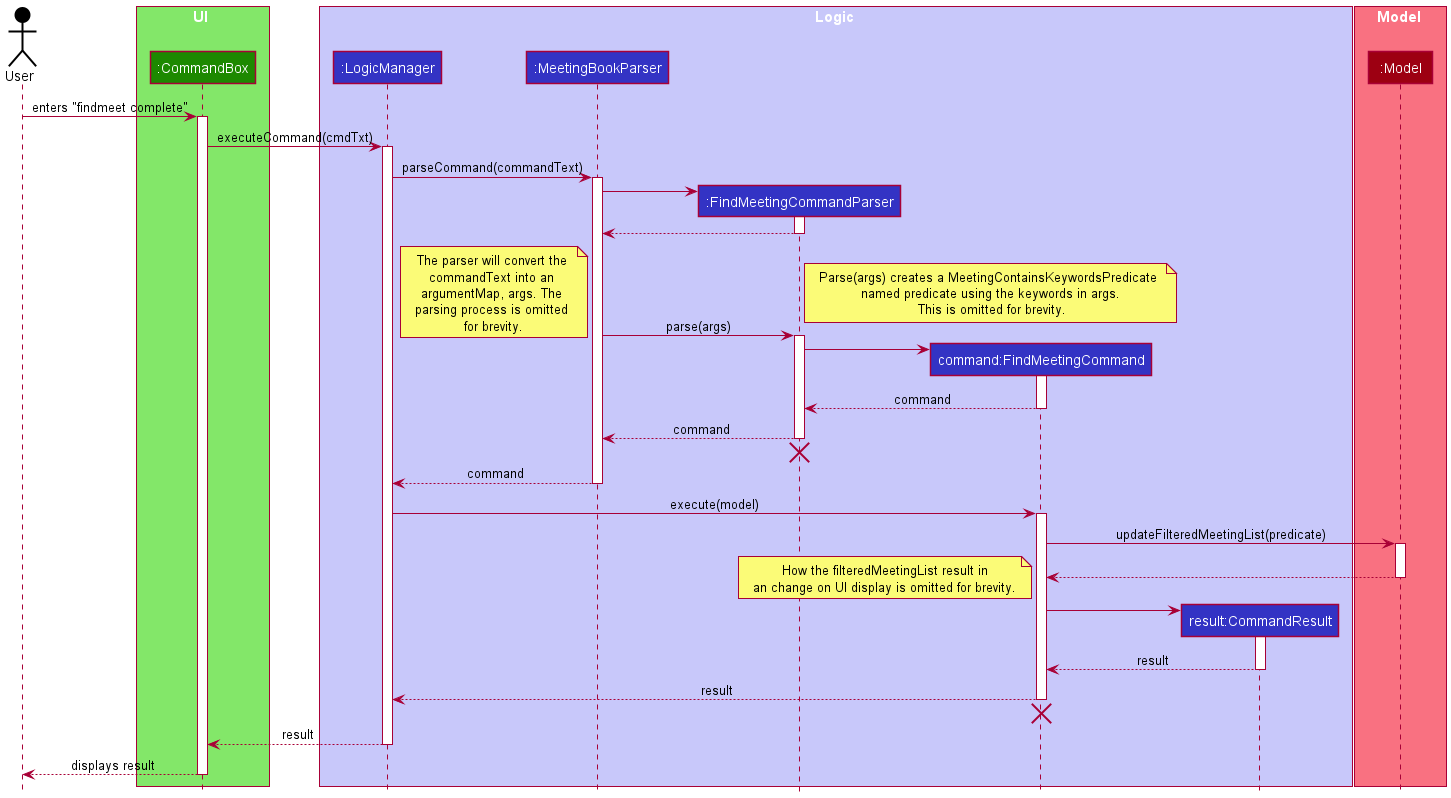

The diagram above was rendered by PlantUML. Its source (embedded in the PNG):
@startuml
!include style.puml

Actor User as user USER_COLOR

box UI UI_COLOR_T1
participant ":CommandBox" as CommandBox UI_COLOR
end box

box Logic LOGIC_COLOR_T1
participant ":LogicManager" as LogicManager LOGIC_COLOR
participant ":MeetingBookParser" as MeetingBookParser LOGIC_COLOR
participant ":FindMeetingCommandParser" as FindMeetingCommandParser LOGIC_COLOR
participant "command:FindMeetingCommand" as FindMeetingCommand LOGIC_COLOR
participant "result:CommandResult" as CommandResult LOGIC_COLOR
end box

box Model MODEL_COLOR_T1
participant ":Model" as Model MODEL_COLOR
end box

user -> CommandBox: enters "findmeet complete"
activate CommandBox

CommandBox-> LogicManager : executeCommand(cmdTxt)
activate LogicManager

LogicManager -> MeetingBookParser : parseCommand(commandText)
activate MeetingBookParser

create FindMeetingCommandParser
MeetingBookParser -> FindMeetingCommandParser
activate FindMeetingCommandParser

FindMeetingCommandParser --> MeetingBookParser
deactivate FindMeetingCommandParser

MeetingBookParser -> FindMeetingCommandParser : parse(args)
note bottom: The parser will convert the \ncommandText into an \nargumentMap, args. The \nparsing process is omitted \nfor brevity.
note right: Parse(args) creates a MeetingContainsKeywordsPredicate \nnamed predicate using the keywords in args.\n This is omitted for brevity.
activate FindMeetingCommandParser

create FindMeetingCommand
FindMeetingCommandParser -> FindMeetingCommand
activate FindMeetingCommand

FindMeetingCommand --> FindMeetingCommandParser : command
deactivate FindMeetingCommand

FindMeetingCommandParser --> MeetingBookParser : command
deactivate FindMeetingCommandParser
'Hidden arrow to position the destroy marker below the end of the activation bar.
FindMeetingCommandParser -[hidden]-> MeetingBookParser
destroy FindMeetingCommandParser

MeetingBookParser --> LogicManager : command
deactivate MeetingBookParser

LogicManager -> FindMeetingCommand : execute(model)
activate FindMeetingCommand

FindMeetingCommand -> Model: updateFilteredMeetingList(predicate)
activate Model
Model --> FindMeetingCommand
deactivate Model
note left: How the filteredMeetingList result in\nan change on UI display is omitted for brevity.

create CommandResult
FindMeetingCommand -> CommandResult
activate CommandResult

CommandResult --> FindMeetingCommand: result
deactivate CommandResult

FindMeetingCommand --> LogicManager : result
deactivate FindMeetingCommand
FindMeetingCommand -[hidden]-> MeetingBookParser
destroy FindMeetingCommand

LogicManager --> CommandBox: result
deactivate LogicManager

CommandBox --> user: displays result
deactivate CommandBox
@enduml